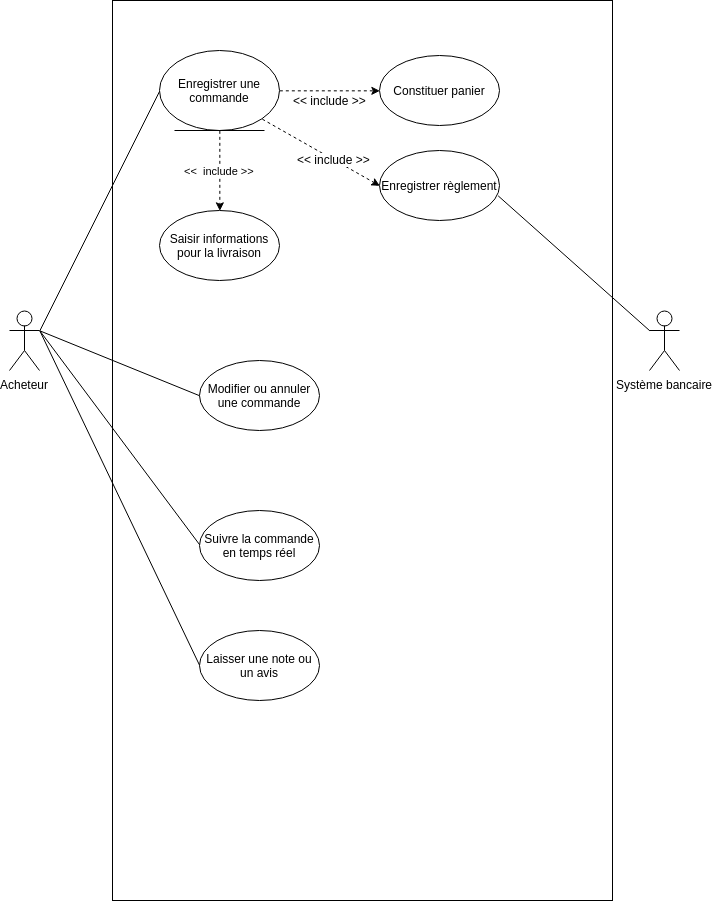

The diagram above was exported from draw.io. Its source (the exported page's mxGraphModel, read from the mxfile embedded in the PNG):
<mxGraphModel dx="1188" dy="698" grid="1" gridSize="10" guides="1" tooltips="1" connect="1" arrows="1" fold="1" page="1" pageScale="1" pageWidth="827" pageHeight="1169" math="0" shadow="0">
  <root>
    <mxCell id="0" />
    <mxCell id="1" parent="0" />
    <mxCell id="dciSz88lOzQCqDNfYHrT-1" value="" style="rounded=0;whiteSpace=wrap;html=1;" vertex="1" parent="1">
      <mxGeometry x="173" y="40" width="500" height="900" as="geometry" />
    </mxCell>
    <mxCell id="dciSz88lOzQCqDNfYHrT-8" style="rounded=0;orthogonalLoop=1;jettySize=auto;html=1;exitX=1;exitY=0.3333333333333333;exitDx=0;exitDy=0;exitPerimeter=0;entryX=0;entryY=0.5;entryDx=0;entryDy=0;endArrow=none;endFill=0;" edge="1" parent="1" source="dciSz88lOzQCqDNfYHrT-2" target="dciSz88lOzQCqDNfYHrT-7">
      <mxGeometry relative="1" as="geometry" />
    </mxCell>
    <mxCell id="dciSz88lOzQCqDNfYHrT-23" style="edgeStyle=none;rounded=0;jumpSize=16;orthogonalLoop=1;jettySize=auto;html=1;exitX=1;exitY=0.3333333333333333;exitDx=0;exitDy=0;exitPerimeter=0;entryX=0;entryY=0.5;entryDx=0;entryDy=0;endArrow=none;endFill=0;" edge="1" parent="1" source="dciSz88lOzQCqDNfYHrT-2" target="dciSz88lOzQCqDNfYHrT-22">
      <mxGeometry relative="1" as="geometry" />
    </mxCell>
    <mxCell id="dciSz88lOzQCqDNfYHrT-25" style="edgeStyle=none;rounded=0;jumpSize=16;orthogonalLoop=1;jettySize=auto;html=1;exitX=1;exitY=0.3333333333333333;exitDx=0;exitDy=0;exitPerimeter=0;entryX=0;entryY=0.5;entryDx=0;entryDy=0;endArrow=none;endFill=0;" edge="1" parent="1" source="dciSz88lOzQCqDNfYHrT-2" target="dciSz88lOzQCqDNfYHrT-24">
      <mxGeometry relative="1" as="geometry" />
    </mxCell>
    <mxCell id="dciSz88lOzQCqDNfYHrT-27" style="edgeStyle=none;rounded=0;jumpSize=16;orthogonalLoop=1;jettySize=auto;html=1;exitX=1;exitY=0.3333333333333333;exitDx=0;exitDy=0;exitPerimeter=0;entryX=0;entryY=0.5;entryDx=0;entryDy=0;endArrow=none;endFill=0;" edge="1" parent="1" source="dciSz88lOzQCqDNfYHrT-2" target="dciSz88lOzQCqDNfYHrT-26">
      <mxGeometry relative="1" as="geometry" />
    </mxCell>
    <mxCell id="dciSz88lOzQCqDNfYHrT-2" value="Acheteur&lt;br&gt;&lt;br&gt;" style="shape=umlActor;verticalLabelPosition=bottom;labelBackgroundColor=#ffffff;verticalAlign=top;html=1;outlineConnect=0;" vertex="1" parent="1">
      <mxGeometry x="70" y="350" width="30" height="60" as="geometry" />
    </mxCell>
    <mxCell id="dciSz88lOzQCqDNfYHrT-6" value="Saisir informations pour la livraison" style="ellipse;whiteSpace=wrap;html=1;" vertex="1" parent="1">
      <mxGeometry x="220" y="250" width="120" height="70" as="geometry" />
    </mxCell>
    <mxCell id="dciSz88lOzQCqDNfYHrT-10" value="&amp;lt;&amp;lt;&amp;nbsp; include &amp;gt;&amp;gt;" style="edgeStyle=none;rounded=0;orthogonalLoop=1;jettySize=auto;html=1;exitX=0.5;exitY=1;exitDx=0;exitDy=0;entryX=0.5;entryY=0;entryDx=0;entryDy=0;endArrow=classic;endFill=1;dashed=1;jumpSize=16;" edge="1" parent="1" source="dciSz88lOzQCqDNfYHrT-7" target="dciSz88lOzQCqDNfYHrT-6">
      <mxGeometry relative="1" as="geometry" />
    </mxCell>
    <mxCell id="dciSz88lOzQCqDNfYHrT-12" style="edgeStyle=none;rounded=0;jumpSize=16;orthogonalLoop=1;jettySize=auto;html=1;exitX=1;exitY=0.5;exitDx=0;exitDy=0;entryX=0;entryY=0.5;entryDx=0;entryDy=0;dashed=1;endArrow=classic;endFill=1;" edge="1" parent="1" source="dciSz88lOzQCqDNfYHrT-7" target="dciSz88lOzQCqDNfYHrT-9">
      <mxGeometry relative="1" as="geometry" />
    </mxCell>
    <mxCell id="dciSz88lOzQCqDNfYHrT-13" value="&lt;div style=&quot;text-align: center&quot;&gt;&amp;lt;&amp;lt; include &amp;gt;&amp;gt;&lt;/div&gt;" style="text;html=1;resizable=0;points=[];align=center;verticalAlign=middle;labelBackgroundColor=#ffffff;" vertex="1" connectable="0" parent="dciSz88lOzQCqDNfYHrT-12">
      <mxGeometry x="0.2215" y="-1" relative="1" as="geometry">
        <mxPoint x="-11" y="8.5" as="offset" />
      </mxGeometry>
    </mxCell>
    <mxCell id="dciSz88lOzQCqDNfYHrT-14" style="edgeStyle=none;rounded=0;jumpSize=16;orthogonalLoop=1;jettySize=auto;html=1;exitX=1;exitY=1;exitDx=0;exitDy=0;entryX=0;entryY=0.5;entryDx=0;entryDy=0;dashed=1;endArrow=classic;endFill=1;" edge="1" parent="1" source="dciSz88lOzQCqDNfYHrT-7" target="dciSz88lOzQCqDNfYHrT-11">
      <mxGeometry relative="1" as="geometry" />
    </mxCell>
    <mxCell id="dciSz88lOzQCqDNfYHrT-15" value="&amp;lt;&amp;lt; include &amp;gt;&amp;gt;" style="text;html=1;resizable=0;points=[];align=center;verticalAlign=middle;labelBackgroundColor=#ffffff;" vertex="1" connectable="0" parent="dciSz88lOzQCqDNfYHrT-14">
      <mxGeometry x="0.2043" relative="1" as="geometry">
        <mxPoint as="offset" />
      </mxGeometry>
    </mxCell>
    <mxCell id="dciSz88lOzQCqDNfYHrT-7" value="Enregistrer une commande" style="ellipse;shape=umlEntity;whiteSpace=wrap;html=1;" vertex="1" parent="1">
      <mxGeometry x="220" y="90" width="120" height="80" as="geometry" />
    </mxCell>
    <mxCell id="dciSz88lOzQCqDNfYHrT-9" value="Constituer panier" style="ellipse;whiteSpace=wrap;html=1;" vertex="1" parent="1">
      <mxGeometry x="440" y="95" width="120" height="70" as="geometry" />
    </mxCell>
    <mxCell id="dciSz88lOzQCqDNfYHrT-11" value="Enregistrer règlement" style="ellipse;whiteSpace=wrap;html=1;" vertex="1" parent="1">
      <mxGeometry x="440" y="190" width="120" height="70" as="geometry" />
    </mxCell>
    <mxCell id="dciSz88lOzQCqDNfYHrT-21" style="edgeStyle=none;rounded=0;jumpSize=16;orthogonalLoop=1;jettySize=auto;html=1;exitX=0;exitY=0.3333333333333333;exitDx=0;exitDy=0;exitPerimeter=0;entryX=0.989;entryY=0.648;entryDx=0;entryDy=0;entryPerimeter=0;endArrow=none;endFill=0;" edge="1" parent="1" source="dciSz88lOzQCqDNfYHrT-16" target="dciSz88lOzQCqDNfYHrT-11">
      <mxGeometry relative="1" as="geometry" />
    </mxCell>
    <mxCell id="dciSz88lOzQCqDNfYHrT-16" value="Système bancaire&lt;br&gt;" style="shape=umlActor;verticalLabelPosition=bottom;labelBackgroundColor=#ffffff;verticalAlign=top;html=1;outlineConnect=0;" vertex="1" parent="1">
      <mxGeometry x="710" y="350" width="30" height="60" as="geometry" />
    </mxCell>
    <mxCell id="dciSz88lOzQCqDNfYHrT-22" value="Modifier ou annuler une commande" style="ellipse;whiteSpace=wrap;html=1;" vertex="1" parent="1">
      <mxGeometry x="260" y="400" width="120" height="70" as="geometry" />
    </mxCell>
    <mxCell id="dciSz88lOzQCqDNfYHrT-24" value="Suivre la commande en temps réel" style="ellipse;whiteSpace=wrap;html=1;" vertex="1" parent="1">
      <mxGeometry x="260" y="549.5" width="120" height="70" as="geometry" />
    </mxCell>
    <mxCell id="dciSz88lOzQCqDNfYHrT-26" value="Laisser une note ou un avis" style="ellipse;whiteSpace=wrap;html=1;" vertex="1" parent="1">
      <mxGeometry x="260" y="670" width="120" height="70" as="geometry" />
    </mxCell>
  </root>
</mxGraphModel>